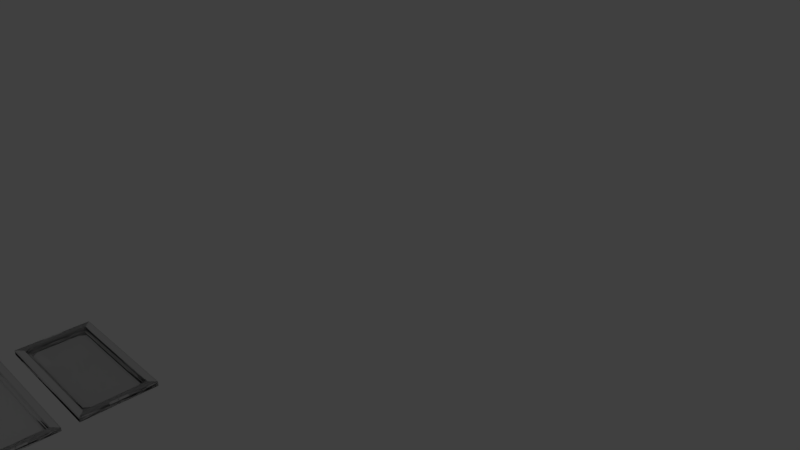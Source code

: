 # Source: quadri.blend  (saved by Blender 2.79.0; exported with 4.5.12 LTS)
import bpy
from mathutils import Matrix  # noqa: F401  (used for matrix-valued properties, if any)

bpy.ops.wm.read_factory_settings(use_empty=True)
scene = bpy.context.scene
scene.name = 'Scene'

# ---- collections
col_collection_1 = bpy.data.collections.new('Collection 1'); scene.collection.children.link(col_collection_1)
col_collection_1.hide_render = True
col_collection_1.hide_viewport = True
col_collection_2 = bpy.data.collections.new('Collection 2'); scene.collection.children.link(col_collection_2)

# ---- world
world_world = bpy.data.worlds.new('World'); scene.world = world_world
world_world.color = (0.05088, 0.05088, 0.05088)
world_world.use_sun_shadow = False
world_world.sun_shadow_jitter_overblur = 0.0
world_world.cycles.sampling_method = 'MANUAL'

# ---- cameras
cam_camera = bpy.data.cameras.new('Camera')
cam_camera.clip_end = 100.0
cam_camera.lens = 35.0
cam_camera.sensor_width = 32.0
cam_camera.sensor_height = 18.0
cam_camera.ortho_scale = 7.314
cam_camera.dof.focus_distance = 0.0
cam_camera.dof.aperture_fstop = 128.0

# ---- lights
light_lamp = bpy.data.lights.new('Lamp', 'POINT')
light_lamp.transmission_factor = 0.0
light_lamp.cutoff_distance = 30.0
light_lamp.energy = 100.0
light_lamp.shadow_buffer_clip_start = 1.001
light_lamp.shadow_soft_size = 0.1
light_lamp.shadow_maximum_resolution = 0.006
light_lamp.use_absolute_resolution = True

# ---- meshes
me_plane_011 = bpy.data.meshes.new('Plane.011')
me_plane_011.from_pydata([(-86.96, -146.7, -258.4), (-86.96, -159.5, -270.9), (-86.96, -146.6, -258.3), (-81.83, -130.4, -244.1), (-78.29, -159.5, -270.9), (-78.29, -130.4, -244.1), (-81.83, -146.7, -258.4), (-86.96, 146.7, -258.4), (-86.96, 159.5, -270.9), (-86.96, 146.6, -258.3), (-78.29, 159.5, -270.9), (-81.83, 130.4, -244.1), (-78.29, 130.4, -244.1), (-81.83, 146.7, -258.4), (-86.96, 0.0002193, -258.4), (-86.96, 0.0002165, -270.9), (-86.96, 0.0002193, -258.3), (-81.83, 0.0002193, -258.4), (-81.83, 0.0002193, -244.1), (-78.29, 0.0002193, -244.1), (-78.29, 0.0002165, -270.9), (-86.96, -146.7, 258.6), (-81.83, -146.7, 258.6), (-86.96, -159.5, 271.1), (-86.96, -146.6, 258.5), (-78.29, -159.5, 271.1), (-81.83, -130.4, 244.3), (-78.29, -130.4, 244.3), (-86.96, 146.7, 258.6), (-86.96, 159.5, 271.1), (-86.96, 146.6, 258.5), (-78.29, 130.4, 244.3), (-78.29, 159.5, 271.1), (-81.83, 130.4, 244.3), (-81.83, 146.7, 258.6), (-86.96, 0.0002193, 258.6), (-86.96, 0.0002165, 271.1), (-86.96, 0.0002193, 258.5), (-81.83, 0.0002193, 258.6), (-81.83, 0.0002193, 244.3), (-78.29, 0.0002165, 271.1), (-78.29, 0.0002193, 244.3)], [], [(3, 5, 27, 26), (7, 28, 29, 8), (8, 29, 32, 10), (0, 21, 24, 2), (13, 7, 28, 34), (10, 32, 31, 12), (12, 11, 33, 31), (5, 4, 20, 19), (5, 19, 18, 3), (1, 0, 14, 15), (2, 0, 14, 16), (0, 6, 17, 14), (6, 3, 18, 17), (1, 15, 20, 4), (0, 6, 22, 21), (9, 30, 28, 7), (4, 25, 23, 1), (5, 27, 25, 4), (1, 23, 21, 0), (6, 3, 26, 22), (12, 19, 20, 10), (12, 11, 18, 19), (8, 15, 14, 7), (9, 16, 14, 7), (7, 14, 17, 13), (13, 17, 18, 11), (8, 10, 20, 15), (27, 41, 40, 25), (27, 26, 39, 41), (23, 36, 35, 21), (24, 37, 35, 21), (21, 35, 38, 22), (22, 38, 39, 26), (23, 25, 40, 36), (31, 32, 40, 41), (31, 41, 39, 33), (29, 28, 35, 36), (30, 28, 35, 37), (28, 34, 38, 35), (34, 33, 39, 38), (29, 36, 40, 32), (11, 13, 34, 33), (5, 27, 41, 31, 12, 19)])
_k = {(2, 16): 1.0, (0, 6): 1.0, (1, 4): 1.0, (14, 17): 1.0, (18, 19): 1.0, (19, 20): 1.0, (9, 16): 1.0, (10, 12): 1.0, (7, 13): 1.0, (11, 12): 1.0, (11, 13): 1.0, (22, 26): 1.0, (21, 35): 1.0, (24, 37): 1.0, (27, 41): 1.0, (25, 27): 1.0, (1, 23): 1.0, (3, 26): 1.0, (2, 24): 1.0, (36, 40): 1.0, (28, 35): 1.0, (30, 37): 1.0, (28, 34): 1.0, (33, 34): 1.0, (29, 32): 1.0, (31, 32): 1.0, (8, 29): 1.0, (9, 30): 1.0, (3, 6): 1.0, (3, 5): 1.0, (6, 17): 1.0, (4, 20): 1.0, (1, 15): 1.0, (0, 14): 1.0, (5, 19): 1.0, (3, 18): 1.0, (4, 5): 1.0, (0, 1): 1.0, (0, 2): 1.0, (14, 15): 1.0, (15, 20): 1.0, (14, 16): 1.0, (17, 18): 1.0, (13, 17): 1.0, (10, 20): 1.0, (8, 15): 1.0, (7, 14): 1.0, (12, 19): 1.0, (11, 18): 1.0, (7, 8): 1.0, (8, 10): 1.0, (7, 9): 1.0, (26, 27): 1.0, (22, 38): 1.0, (6, 22): 1.0, (25, 40): 1.0, (23, 36): 1.0, (26, 39): 1.0, (21, 23): 1.0, (21, 22): 1.0, (23, 25): 1.0, (21, 24): 1.0, (0, 21): 1.0, (4, 25): 1.0, (5, 27): 1.0, (40, 41): 1.0, (35, 36): 1.0, (35, 38): 1.0, (35, 37): 1.0, (38, 39): 1.0, (39, 41): 1.0, (31, 33): 1.0, (34, 38): 1.0, (13, 34): 1.0, (32, 40): 1.0, (29, 36): 1.0, (31, 41): 1.0, (33, 39): 1.0, (28, 29): 1.0, (28, 30): 1.0, (7, 28): 1.0, (10, 32): 1.0, (12, 31): 1.0, (11, 33): 1.0}
me_plane_011.attributes.new('crease_edge', 'FLOAT', 'EDGE').data.foreach_set('value', [_k.get((min(e.vertices), max(e.vertices)), 0.0) for e in me_plane_011.edges])
me_plane_011.use_remesh_preserve_volume = False
me_plane_011.use_remesh_preserve_attributes = False
me_plane_011.use_mirror_vertex_groups = False
me_plane_011.update()
me_plane_010 = bpy.data.meshes.new('Plane.010')
me_plane_010.from_pydata([(-86.96, -141.1, -137.3), (-86.96, -153.4, -152.3), (-86.96, -141.0, -137.2), (-81.83, -125.4, -129.7), (-78.29, -153.4, -152.3), (-78.29, -125.4, -129.7), (-81.83, -141.1, -137.3), (-86.96, 141.1, -137.3), (-86.96, 153.4, -152.3), (-86.96, 141.0, -137.2), (-78.29, 153.4, -152.3), (-81.83, 125.4, -129.7), (-78.29, 125.4, -129.7), (-81.83, 141.1, -137.3), (-86.96, 0.0002185, -137.3), (-86.96, 0.0002158, -152.3), (-86.96, 0.0002185, -137.2), (-81.83, 0.0002185, -137.3), (-81.83, 0.0002185, -129.7), (-78.29, 0.0002185, -129.7), (-78.29, 0.0002158, -152.3), (-86.96, -141.1, 137.5), (-81.83, -141.1, 137.5), (-86.96, -153.4, 152.5), (-86.96, -141.0, 137.4), (-78.29, -153.4, 152.5), (-81.83, -125.4, 129.9), (-78.29, -125.4, 129.9), (-86.96, 141.1, 137.5), (-86.96, 153.4, 152.5), (-86.96, 141.0, 137.4), (-78.29, 125.4, 129.9), (-78.29, 153.4, 152.5), (-81.83, 125.4, 129.9), (-81.83, 141.1, 137.5), (-86.96, 0.0002185, 137.5), (-86.96, 0.0002158, 152.5), (-86.96, 0.0002185, 137.4), (-81.83, 0.0002185, 137.5), (-81.83, 0.0002185, 129.9), (-78.29, 0.0002158, 152.5), (-78.29, 0.0002185, 129.9)], [], [(3, 5, 27, 26), (7, 28, 29, 8), (8, 29, 32, 10), (0, 21, 24, 2), (13, 7, 28, 34), (10, 32, 31, 12), (12, 11, 33, 31), (5, 4, 20, 19), (5, 19, 18, 3), (1, 0, 14, 15), (2, 0, 14, 16), (0, 6, 17, 14), (6, 3, 18, 17), (1, 15, 20, 4), (0, 6, 22, 21), (9, 30, 28, 7), (4, 25, 23, 1), (5, 27, 25, 4), (1, 23, 21, 0), (6, 3, 26, 22), (12, 19, 20, 10), (12, 11, 18, 19), (8, 15, 14, 7), (9, 16, 14, 7), (7, 14, 17, 13), (13, 17, 18, 11), (8, 10, 20, 15), (27, 41, 40, 25), (27, 26, 39, 41), (23, 36, 35, 21), (24, 37, 35, 21), (21, 35, 38, 22), (22, 38, 39, 26), (23, 25, 40, 36), (31, 32, 40, 41), (31, 41, 39, 33), (29, 28, 35, 36), (30, 28, 35, 37), (28, 34, 38, 35), (34, 33, 39, 38), (29, 36, 40, 32), (11, 13, 34, 33), (5, 27, 41, 31, 12, 19)])
_k = {(2, 16): 1.0, (0, 6): 1.0, (1, 4): 1.0, (14, 17): 1.0, (18, 19): 1.0, (19, 20): 1.0, (9, 16): 1.0, (10, 12): 1.0, (7, 13): 1.0, (11, 12): 1.0, (11, 13): 1.0, (22, 26): 1.0, (21, 35): 1.0, (24, 37): 1.0, (27, 41): 1.0, (25, 27): 1.0, (1, 23): 1.0, (3, 26): 1.0, (2, 24): 1.0, (36, 40): 1.0, (28, 35): 1.0, (30, 37): 1.0, (28, 34): 1.0, (33, 34): 1.0, (29, 32): 1.0, (31, 32): 1.0, (8, 29): 1.0, (9, 30): 1.0, (3, 6): 1.0, (3, 5): 1.0, (6, 17): 1.0, (4, 20): 1.0, (1, 15): 1.0, (0, 14): 1.0, (5, 19): 1.0, (3, 18): 1.0, (4, 5): 1.0, (0, 1): 1.0, (0, 2): 1.0, (14, 15): 1.0, (15, 20): 1.0, (14, 16): 1.0, (17, 18): 1.0, (13, 17): 1.0, (10, 20): 1.0, (8, 15): 1.0, (7, 14): 1.0, (12, 19): 1.0, (11, 18): 1.0, (7, 8): 1.0, (8, 10): 1.0, (7, 9): 1.0, (26, 27): 1.0, (22, 38): 1.0, (6, 22): 1.0, (25, 40): 1.0, (23, 36): 1.0, (26, 39): 1.0, (21, 23): 1.0, (21, 22): 1.0, (23, 25): 1.0, (21, 24): 1.0, (0, 21): 1.0, (4, 25): 1.0, (5, 27): 1.0, (40, 41): 1.0, (35, 36): 1.0, (35, 38): 1.0, (35, 37): 1.0, (38, 39): 1.0, (39, 41): 1.0, (31, 33): 1.0, (34, 38): 1.0, (13, 34): 1.0, (32, 40): 1.0, (29, 36): 1.0, (31, 41): 1.0, (33, 39): 1.0, (28, 29): 1.0, (28, 30): 1.0, (7, 28): 1.0, (10, 32): 1.0, (12, 31): 1.0, (11, 33): 1.0}
me_plane_010.attributes.new('crease_edge', 'FLOAT', 'EDGE').data.foreach_set('value', [_k.get((min(e.vertices), max(e.vertices)), 0.0) for e in me_plane_010.edges])
me_plane_010.use_remesh_preserve_volume = False
me_plane_010.use_remesh_preserve_attributes = False
me_plane_010.use_mirror_vertex_groups = False
me_plane_010.update()
me_plane_009 = bpy.data.meshes.new('Plane.009')
me_plane_009.from_pydata([(0.1307, -74.01, -69.89), (5.26, -74.01, -69.89), (0.1307, -90.33, -77.62), (0.1307, -73.96, -69.87), (8.8, -90.33, -77.62), (8.799, -65.78, -65.99), (5.26, -65.78, -65.99), (8.8, -90.33, -77.62), (5.26, -65.78, -65.99), (8.799, -65.78, -65.99), (0.1307, -73.96, -69.87), (0.1307, -74.01, -69.89), (0.1307, -90.33, -77.62), (5.26, -74.01, -69.89), (0.1307, 74.01, -69.89), (5.26, 74.01, -69.89), (0.1307, 90.34, -77.62), (0.1307, 73.96, -69.87), (8.8, 90.34, -77.62), (8.799, 65.78, -65.99), (5.26, 65.78, -65.99), (8.8, 90.34, -77.62), (5.26, 65.78, -65.99), (8.799, 65.78, -65.99), (0.1307, 73.96, -69.87), (0.1307, 74.01, -69.89), (0.1307, 90.34, -77.62), (5.26, 74.01, -69.89), (0.1307, 0.0002144, -77.62), (0.1307, 0.0002144, -77.62), (0.1307, 0.0002144, -69.89), (0.1307, 0.0002144, -69.89), (0.1307, 0.0002144, -69.89), (0.1307, 0.0002144, -69.89), (0.1307, 0.0002144, -77.62), (0.1307, 0.0002144, -77.62), (0.1307, 0.0002144, -69.87), (0.1307, 0.0002144, -69.87), (0.1307, 0.0002144, -69.87), (0.1307, 0.0002144, -69.87), (8.8, 0.0002144, -77.62), (8.799, 0.0002144, -65.99), (5.26, 0.0002144, -69.89), (5.26, 0.0002144, -65.99), (5.26, 0.0002144, -69.89), (8.799, 0.0002144, -65.99), (8.8, 0.0002144, -77.62), (5.26, 0.0002144, -65.99), (5.26, 0.0002144, -69.89), (8.799, 0.0002144, -65.99), (5.26, 0.0002144, -65.99), (8.8, 0.0002144, -77.62), (8.799, 0.0002144, -65.99), (5.26, 0.0002144, -65.99), (5.26, 0.0002144, -69.89), (8.8, 0.0002144, -77.62), (0.1307, -74.01, 71.28), (5.26, -74.01, 71.28), (0.1307, -90.33, 79.01), (0.1307, -73.96, 71.26), (8.8, -90.33, 79.01), (8.8, -65.78, 67.38), (5.26, -65.78, 67.38), (8.8, -90.33, 79.01), (5.26, -65.78, 67.38), (8.8, -65.78, 67.38), (0.1307, -73.96, 71.26), (0.1307, -74.01, 71.28), (0.1307, -90.33, 79.01), (5.26, -74.01, 71.28), (0.1307, 74.01, 71.28), (5.26, 74.01, 71.28), (0.1307, 90.34, 79.01), (0.1307, 73.96, 71.26), (8.8, 90.34, 79.01), (8.8, 65.78, 67.38), (5.26, 65.78, 67.38), (8.8, 90.34, 79.01), (5.26, 65.78, 67.38), (8.8, 65.78, 67.38), (0.1307, 73.96, 71.26), (0.1307, 74.01, 71.28), (0.1307, 90.34, 79.01), (5.26, 74.01, 71.28), (0.1307, 0.0002144, 79.01), (0.1307, 0.0002144, 79.01), (0.1307, 0.0002144, 71.28), (0.1307, 0.0002144, 71.28), (0.1307, 0.0002144, 71.28), (0.1307, 0.0002144, 71.28), (0.1307, 0.0002144, 79.01), (0.1307, 0.0002144, 79.01), (0.1307, 0.0002144, 71.26), (0.1307, 0.0002144, 71.26), (0.1307, 0.0002144, 71.26), (0.1307, 0.0002144, 71.26), (8.8, 0.0002144, 79.01), (8.8, 0.0002144, 67.38), (5.26, 0.0002144, 71.28), (5.26, 0.0002144, 67.38), (5.26, 0.0002144, 71.28), (8.8, 0.0002144, 67.38), (8.8, 0.0002144, 79.01), (5.26, 0.0002144, 67.38), (5.26, 0.0002144, 71.28), (8.8, 0.0002144, 67.38), (5.26, 0.0002144, 67.38), (8.8, 0.0002144, 79.01), (8.8, 0.0002144, 67.38), (5.26, 0.0002144, 67.38), (5.26, 0.0002144, 71.28), (8.8, 0.0002144, 79.01), (0.1307, 0.0002144, 71.28)], [], [(6, 5, 61, 62), (25, 81, 72, 16), (16, 72, 77, 21), (11, 67, 59, 3), (15, 25, 81, 71), (21, 77, 75, 19), (19, 20, 76, 75), (5, 7, 55, 49), (9, 52, 53, 8), (2, 11, 31, 28), (10, 0, 33, 38), (11, 1, 48, 31), (1, 6, 47, 48), (12, 34, 51, 4), (7, 2, 28, 55), (13, 54, 33, 0), (11, 3, 37, 31), (0, 33, 34, 12), (3, 10, 38, 37), (4, 51, 52, 9), (6, 5, 49, 47), (8, 53, 54, 13), (11, 1, 57, 67), (17, 73, 81, 25), (7, 63, 58, 2), (5, 61, 63, 7), (2, 58, 67, 11), (1, 6, 62, 57), (19, 49, 55, 21), (23, 22, 53, 52), (16, 28, 31, 25), (24, 38, 33, 14), (25, 31, 48, 15), (15, 48, 47, 20), (26, 18, 51, 34), (21, 55, 28, 16), (27, 14, 33, 54), (25, 31, 37, 17), (14, 26, 34, 33), (17, 37, 38, 24), (18, 23, 52, 51), (20, 19, 49, 47), (22, 27, 54, 53), (29, 35, 32, 30), (40, 46, 35, 29), (50, 43, 45, 41), (41, 45, 46, 40), (30, 32, 44, 42), (30, 32, 39, 36), (42, 44, 43, 50), (54, 44, 32, 33), (31, 30, 36, 37), (33, 32, 35, 34), (37, 36, 39, 38), (51, 46, 45, 52), (47, 50, 41, 49), (53, 43, 44, 54), (55, 40, 29, 28), (34, 35, 46, 51), (48, 42, 50, 47), (31, 30, 42, 48), (38, 39, 32, 33), (28, 29, 30, 31), (52, 45, 43, 53), (49, 41, 40, 55), (61, 105, 111, 63), (65, 64, 109, 108), (58, 84, 87, 67), (66, 94, 89, 56), (67, 87, 104, 57), (57, 104, 103, 62), (68, 60, 107, 90), (63, 111, 84, 58), (69, 56, 89, 110), (67, 87, 93, 59), (56, 68, 90, 89), (59, 93, 94, 66), (60, 65, 108, 107), (62, 61, 105, 103), (64, 69, 110, 109), (75, 77, 111, 105), (79, 108, 109, 78), (72, 81, 87, 84), (80, 70, 89, 94), (81, 71, 104, 87), (71, 76, 103, 104), (82, 90, 107, 74), (77, 72, 84, 111), (83, 110, 89, 70), (81, 73, 93, 87), (70, 89, 90, 82), (73, 80, 94, 93), (74, 107, 108, 79), (76, 103, 105, 75), (78, 109, 110, 83), (85, 86, 88, 91), (96, 85, 91, 102), (106, 97, 101, 99), (97, 96, 102, 101), (86, 98, 100, 88), (86, 92, 95, 88), (98, 106, 99, 100), (110, 89, 88, 100), (87, 93, 92, 86), (89, 90, 91, 88), (93, 94, 95, 92), (107, 108, 101, 102), (103, 105, 97, 106), (109, 110, 100, 99), (111, 84, 85, 96), (90, 107, 102, 91), (104, 103, 106, 98), (87, 104, 98, 86), (94, 89, 88, 95), (84, 87, 86, 85), (108, 109, 99, 101), (105, 111, 96, 97), (20, 15, 71, 76), (5, 61, 105, 75, 19, 49)])
_k = {(1, 6): 1.0, (5, 6): 1.0, (1, 48): 1.0, (7, 55): 1.0, (2, 28): 1.0, (11, 31): 1.0, (0, 33): 1.0, (12, 34): 1.0, (3, 10): 1.0, (3, 37): 1.0, (10, 38): 1.0, (4, 51): 1.0, (9, 52): 1.0, (6, 47): 1.0, (5, 49): 1.0, (4, 9): 1.0, (0, 12): 1.0, (0, 13): 1.0, (4, 12): 1.0, (0, 10): 1.0, (8, 9): 1.0, (8, 13): 1.0, (3, 11): 1.0, (2, 7): 1.0, (1, 11): 1.0, (2, 11): 1.0, (5, 7): 1.0, (8, 53): 1.0, (13, 54): 1.0, (28, 29): 1.0, (30, 31): 1.0, (32, 33): 1.0, (34, 35): 1.0, (36, 37): 1.0, (38, 39): 1.0, (40, 41): 1.0, (29, 30): 1.0, (30, 42): 1.0, (29, 40): 1.0, (30, 36): 1.0, (43, 44): 1.0, (43, 45): 1.0, (32, 39): 1.0, (35, 46): 1.0, (32, 44): 1.0, (32, 35): 1.0, (45, 46): 1.0, (47, 48): 1.0, (30, 32): 1.0, (29, 35): 1.0, (47, 49): 1.0, (40, 46): 1.0, (41, 45): 1.0, (43, 50): 1.0, (42, 44): 1.0, (36, 39): 1.0, (41, 50): 1.0, (42, 50): 1.0, (37, 38): 1.0, (46, 51): 1.0, (45, 52): 1.0, (47, 50): 1.0, (41, 49): 1.0, (43, 53): 1.0, (44, 54): 1.0, (51, 52): 1.0, (33, 34): 1.0, (33, 54): 1.0, (34, 51): 1.0, (33, 38): 1.0, (52, 53): 1.0, (53, 54): 1.0, (31, 37): 1.0, (28, 55): 1.0, (31, 48): 1.0, (28, 31): 1.0, (49, 55): 1.0, (40, 55): 1.0, (42, 48): 1.0, (15, 20): 1.0, (19, 20): 1.0, (15, 48): 1.0, (21, 55): 1.0, (16, 28): 1.0, (25, 31): 1.0, (14, 33): 1.0, (26, 34): 1.0, (17, 24): 1.0, (17, 37): 1.0, (24, 38): 1.0, (18, 51): 1.0, (23, 52): 1.0, (20, 47): 1.0, (19, 49): 1.0, (18, 23): 1.0, (14, 26): 1.0, (14, 27): 1.0, (18, 26): 1.0, (14, 24): 1.0, (22, 23): 1.0, (22, 27): 1.0, (17, 25): 1.0, (16, 21): 1.0, (15, 25): 1.0, (16, 25): 1.0, (19, 21): 1.0, (22, 53): 1.0, (27, 54): 1.0, (57, 62): 1.0, (61, 62): 1.0, (57, 104): 1.0, (1, 57): 1.0, (63, 111): 1.0, (58, 84): 1.0, (67, 87): 1.0, (56, 89): 1.0, (68, 90): 1.0, (59, 66): 1.0, (59, 93): 1.0, (66, 94): 1.0, (60, 107): 1.0, (65, 108): 1.0, (62, 103): 1.0, (61, 105): 1.0, (60, 65): 1.0, (56, 68): 1.0, (56, 69): 1.0, (60, 68): 1.0, (56, 66): 1.0, (64, 65): 1.0, (64, 69): 1.0, (59, 67): 1.0, (58, 63): 1.0, (57, 67): 1.0, (58, 67): 1.0, (61, 63): 1.0, (11, 67): 1.0, (7, 63): 1.0, (2, 58): 1.0, (5, 61): 1.0, (6, 62): 1.0, (3, 59): 1.0, (64, 109): 1.0, (69, 110): 1.0, (84, 85): 1.0, (86, 87): 1.0, (88, 89): 1.0, (90, 91): 1.0, (92, 93): 1.0, (94, 95): 1.0, (96, 97): 1.0, (85, 86): 1.0, (86, 98): 1.0, (85, 96): 1.0, (86, 92): 1.0, (99, 100): 1.0, (99, 101): 1.0, (88, 95): 1.0, (91, 102): 1.0, (88, 100): 1.0, (88, 91): 1.0, (101, 102): 1.0, (103, 104): 1.0, (86, 88): 1.0, (85, 91): 1.0, (103, 105): 1.0, (96, 102): 1.0, (97, 101): 1.0, (99, 106): 1.0, (98, 100): 1.0, (92, 95): 1.0, (97, 106): 1.0, (98, 106): 1.0, (93, 94): 1.0, (102, 107): 1.0, (101, 108): 1.0, (103, 106): 1.0, (97, 105): 1.0, (99, 109): 1.0, (100, 110): 1.0, (107, 108): 1.0, (89, 90): 1.0, (89, 110): 1.0, (90, 107): 1.0, (89, 94): 1.0, (108, 109): 1.0, (109, 110): 1.0, (87, 93): 1.0, (84, 111): 1.0, (87, 104): 1.0, (84, 87): 1.0, (105, 111): 1.0, (96, 111): 1.0, (98, 104): 1.0, (71, 76): 1.0, (75, 76): 1.0, (71, 104): 1.0, (15, 71): 1.0, (77, 111): 1.0, (72, 84): 1.0, (81, 87): 1.0, (70, 89): 1.0, (82, 90): 1.0, (73, 80): 1.0, (73, 93): 1.0, (80, 94): 1.0, (74, 107): 1.0, (79, 108): 1.0, (76, 103): 1.0, (75, 105): 1.0, (74, 79): 1.0, (70, 82): 1.0, (70, 83): 1.0, (74, 82): 1.0, (70, 80): 1.0, (78, 79): 1.0, (78, 83): 1.0, (73, 81): 1.0, (72, 77): 1.0, (71, 81): 1.0, (72, 81): 1.0, (75, 77): 1.0, (25, 81): 1.0, (21, 77): 1.0, (16, 72): 1.0, (19, 75): 1.0, (20, 76): 1.0, (17, 73): 1.0, (78, 109): 1.0, (83, 110): 1.0}
me_plane_009.attributes.new('crease_edge', 'FLOAT', 'EDGE').data.foreach_set('value', [_k.get((min(e.vertices), max(e.vertices)), 0.0) for e in me_plane_009.edges])
me_plane_009.use_remesh_preserve_volume = False
me_plane_009.use_remesh_preserve_attributes = False
me_plane_009.use_mirror_vertex_groups = False
me_plane_009.update()
me_plane_008 = bpy.data.meshes.new('Plane.008')
me_plane_008.from_pydata([(0.1307, -74.01, -149.0), (5.26, -74.01, -149.0), (0.1307, -90.33, -165.3), (0.1307, -73.96, -149.0), (8.8, -90.33, -165.3), (8.8, -65.78, -140.8), (5.26, -65.78, -140.8), (8.8, -90.33, -165.3), (5.26, -65.78, -140.8), (8.8, -65.78, -140.8), (0.1307, -73.96, -149.0), (0.1307, -74.01, -149.0), (0.1307, -90.33, -165.3), (5.26, -74.01, -149.0), (0.1307, 74.01, -149.0), (5.26, 74.01, -149.0), (0.1307, 90.34, -165.3), (0.1307, 73.96, -149.0), (8.8, 90.34, -165.3), (8.8, 65.78, -140.8), (5.26, 65.78, -140.8), (8.8, 90.34, -165.3), (5.26, 65.78, -140.8), (8.8, 65.78, -140.8), (0.1307, 73.96, -149.0), (0.1307, 74.01, -149.0), (0.1307, 90.34, -165.3), (5.26, 74.01, -149.0), (0.1307, 0.0002144, -165.3), (0.1307, 0.0002144, -165.3), (0.1307, 0.0002144, -149.0), (0.1307, 0.0002144, -149.0), (0.1307, 0.0002144, -149.0), (0.1307, 0.0002144, -149.0), (0.1307, 0.0002144, -165.3), (0.1307, 0.0002144, -165.3), (0.1307, 0.0002144, -149.0), (0.1307, 0.0002144, -149.0), (0.1307, 0.0002144, -149.0), (0.1307, 0.0002144, -149.0), (8.8, 0.0002144, -165.3), (8.8, 0.0002144, -140.8), (5.26, 0.0002144, -149.0), (5.26, 0.0002144, -140.8), (5.26, 0.0002144, -149.0), (8.8, 0.0002144, -140.8), (8.8, 0.0002144, -165.3), (5.26, 0.0002144, -140.8), (5.26, 0.0002144, -149.0), (8.8, 0.0002144, -140.8), (5.26, 0.0002144, -140.8), (8.8, 0.0002144, -165.3), (8.8, 0.0002144, -140.8), (5.26, 0.0002144, -140.8), (5.26, 0.0002144, -149.0), (8.8, 0.0002144, -165.3), (0.1307, -74.01, 149.0), (5.26, -74.01, 149.0), (0.1307, -90.33, 165.3), (0.1307, -73.96, 149.0), (8.8, -90.33, 165.3), (8.8, -65.78, 140.8), (5.26, -65.78, 140.8), (8.8, -90.33, 165.3), (5.26, -65.78, 140.8), (8.8, -65.78, 140.8), (0.1307, -73.96, 149.0), (0.1307, -74.01, 149.0), (0.1307, -90.33, 165.3), (5.26, -74.01, 149.0), (0.1307, 74.01, 149.0), (5.26, 74.01, 149.0), (0.1307, 90.34, 165.3), (0.1307, 73.96, 149.0), (8.8, 90.34, 165.3), (8.8, 65.78, 140.8), (5.26, 65.78, 140.8), (8.8, 90.34, 165.3), (5.26, 65.78, 140.8), (8.8, 65.78, 140.8), (0.1307, 73.96, 149.0), (0.1307, 74.01, 149.0), (0.1307, 90.34, 165.3), (5.26, 74.01, 149.0), (0.1307, 0.0002144, 165.3), (0.1307, 0.0002144, 165.3), (0.1307, 0.0002144, 149.0), (0.1307, 0.0002144, 149.0), (0.1307, 0.0002144, 149.0), (0.1307, 0.0002144, 149.0), (0.1307, 0.0002144, 165.3), (0.1307, 0.0002144, 165.3), (0.1307, 0.0002144, 149.0), (0.1307, 0.0002144, 149.0), (0.1307, 0.0002144, 149.0), (0.1307, 0.0002144, 149.0), (8.8, 0.0002144, 165.3), (8.8, 0.0002144, 140.8), (5.26, 0.0002144, 149.0), (5.26, 0.0002144, 140.8), (5.26, 0.0002144, 149.0), (8.8, 0.0002144, 140.8), (8.8, 0.0002144, 165.3), (5.26, 0.0002144, 140.8), (5.26, 0.0002144, 149.0), (8.8, 0.0002144, 140.8), (5.26, 0.0002144, 140.8), (8.8, 0.0002144, 165.3), (8.8, 0.0002144, 140.8), (5.26, 0.0002144, 140.8), (5.26, 0.0002144, 149.0), (8.8, 0.0002144, 165.3), (0.1307, 0.0002144, 149.0)], [], [(6, 5, 61, 62), (25, 81, 72, 16), (16, 72, 77, 21), (11, 67, 59, 3), (15, 25, 81, 71), (21, 77, 75, 19), (19, 20, 76, 75), (5, 7, 55, 49), (9, 52, 53, 8), (2, 11, 31, 28), (10, 0, 33, 38), (11, 1, 48, 31), (1, 6, 47, 48), (12, 34, 51, 4), (7, 2, 28, 55), (13, 54, 33, 0), (11, 3, 37, 31), (0, 33, 34, 12), (3, 10, 38, 37), (4, 51, 52, 9), (6, 5, 49, 47), (8, 53, 54, 13), (11, 1, 57, 67), (17, 73, 81, 25), (7, 63, 58, 2), (5, 61, 63, 7), (2, 58, 67, 11), (1, 6, 62, 57), (19, 49, 55, 21), (23, 22, 53, 52), (16, 28, 31, 25), (24, 38, 33, 14), (25, 31, 48, 15), (15, 48, 47, 20), (26, 18, 51, 34), (21, 55, 28, 16), (27, 14, 33, 54), (25, 31, 37, 17), (14, 26, 34, 33), (17, 37, 38, 24), (18, 23, 52, 51), (20, 19, 49, 47), (22, 27, 54, 53), (29, 35, 32, 30), (40, 46, 35, 29), (50, 43, 45, 41), (41, 45, 46, 40), (30, 32, 44, 42), (30, 32, 39, 36), (42, 44, 43, 50), (54, 44, 32, 33), (31, 30, 36, 37), (33, 32, 35, 34), (37, 36, 39, 38), (51, 46, 45, 52), (47, 50, 41, 49), (53, 43, 44, 54), (55, 40, 29, 28), (34, 35, 46, 51), (48, 42, 50, 47), (31, 30, 42, 48), (38, 39, 32, 33), (28, 29, 30, 31), (52, 45, 43, 53), (49, 41, 40, 55), (61, 105, 111, 63), (65, 64, 109, 108), (58, 84, 87, 67), (66, 94, 89, 56), (67, 87, 104, 57), (57, 104, 103, 62), (68, 60, 107, 90), (63, 111, 84, 58), (69, 56, 89, 110), (67, 87, 93, 59), (56, 68, 90, 89), (59, 93, 94, 66), (60, 65, 108, 107), (62, 61, 105, 103), (64, 69, 110, 109), (75, 77, 111, 105), (79, 108, 109, 78), (72, 81, 87, 84), (80, 70, 89, 94), (81, 71, 104, 87), (71, 76, 103, 104), (82, 90, 107, 74), (77, 72, 84, 111), (83, 110, 89, 70), (81, 73, 93, 87), (70, 89, 90, 82), (73, 80, 94, 93), (74, 107, 108, 79), (76, 103, 105, 75), (78, 109, 110, 83), (85, 86, 88, 91), (96, 85, 91, 102), (106, 97, 101, 99), (97, 96, 102, 101), (86, 98, 100, 88), (86, 92, 95, 88), (98, 106, 99, 100), (110, 89, 88, 100), (87, 93, 92, 86), (89, 90, 91, 88), (93, 94, 95, 92), (107, 108, 101, 102), (103, 105, 97, 106), (109, 110, 100, 99), (111, 84, 85, 96), (90, 107, 102, 91), (104, 103, 106, 98), (87, 104, 98, 86), (94, 89, 88, 95), (84, 87, 86, 85), (108, 109, 99, 101), (105, 111, 96, 97), (20, 15, 71, 76), (5, 61, 105, 75, 19, 49)])
me_plane_008.polygons.foreach_set('use_smooth', [1, 1, 1, 1, 1, 1, 1, 1, 1, 1, 1, 1, 1, 1, 1, 1, 1, 1, 1, 1, 1, 1, 1, 1, 1, 1, 1, 1, 1, 1, 1, 1, 1, 1, 1, 1, 1, 1, 1, 1, 1, 1, 1, 1, 1, 1, 1, 1, 1, 1, 1, 1, 1, 1, 1, 1, 1, 1, 1, 1, 1, 1, 1, 1, 1, 1, 1, 1, 1, 1, 1, 1, 1, 1, 1, 1, 1, 1, 1, 1, 1, 1, 1, 1, 1, 1, 1, 1, 1, 1, 1, 1, 1, 1, 1, 1, 1, 1, 1, 1, 1, 1, 1, 1, 1, 1, 1, 1, 1, 1, 1, 1, 1, 1, 1, 1, 1, 1, 0])
_k = {(1, 6): 1.0, (5, 6): 1.0, (1, 48): 1.0, (7, 55): 1.0, (2, 28): 1.0, (11, 31): 1.0, (0, 33): 1.0, (12, 34): 1.0, (3, 10): 1.0, (3, 37): 1.0, (10, 38): 1.0, (4, 51): 1.0, (9, 52): 1.0, (6, 47): 1.0, (5, 49): 1.0, (4, 9): 1.0, (0, 12): 1.0, (0, 13): 1.0, (4, 12): 1.0, (0, 10): 1.0, (8, 9): 1.0, (8, 13): 1.0, (3, 11): 1.0, (2, 7): 1.0, (1, 11): 1.0, (2, 11): 1.0, (5, 7): 1.0, (8, 53): 1.0, (13, 54): 1.0, (28, 29): 1.0, (30, 31): 1.0, (32, 33): 1.0, (34, 35): 1.0, (36, 37): 1.0, (38, 39): 1.0, (40, 41): 1.0, (29, 30): 1.0, (30, 42): 1.0, (29, 40): 1.0, (30, 36): 1.0, (43, 44): 1.0, (43, 45): 1.0, (32, 39): 1.0, (35, 46): 1.0, (32, 44): 1.0, (32, 35): 1.0, (45, 46): 1.0, (47, 48): 1.0, (30, 32): 1.0, (29, 35): 1.0, (47, 49): 1.0, (40, 46): 1.0, (41, 45): 1.0, (43, 50): 1.0, (42, 44): 1.0, (36, 39): 1.0, (41, 50): 1.0, (42, 50): 1.0, (37, 38): 1.0, (46, 51): 1.0, (45, 52): 1.0, (47, 50): 1.0, (41, 49): 1.0, (43, 53): 1.0, (44, 54): 1.0, (51, 52): 1.0, (33, 34): 1.0, (33, 54): 1.0, (34, 51): 1.0, (33, 38): 1.0, (52, 53): 1.0, (53, 54): 1.0, (31, 37): 1.0, (28, 55): 1.0, (31, 48): 1.0, (28, 31): 1.0, (49, 55): 1.0, (40, 55): 1.0, (42, 48): 1.0, (15, 20): 1.0, (19, 20): 1.0, (15, 48): 1.0, (21, 55): 1.0, (16, 28): 1.0, (25, 31): 1.0, (14, 33): 1.0, (26, 34): 1.0, (17, 24): 1.0, (17, 37): 1.0, (24, 38): 1.0, (18, 51): 1.0, (23, 52): 1.0, (20, 47): 1.0, (19, 49): 1.0, (18, 23): 1.0, (14, 26): 1.0, (14, 27): 1.0, (18, 26): 1.0, (14, 24): 1.0, (22, 23): 1.0, (22, 27): 1.0, (17, 25): 1.0, (16, 21): 1.0, (15, 25): 1.0, (16, 25): 1.0, (19, 21): 1.0, (22, 53): 1.0, (27, 54): 1.0, (57, 62): 1.0, (61, 62): 1.0, (57, 104): 1.0, (1, 57): 1.0, (63, 111): 1.0, (58, 84): 1.0, (67, 87): 1.0, (56, 89): 1.0, (68, 90): 1.0, (59, 66): 1.0, (59, 93): 1.0, (66, 94): 1.0, (60, 107): 1.0, (65, 108): 1.0, (62, 103): 1.0, (61, 105): 1.0, (60, 65): 1.0, (56, 68): 1.0, (56, 69): 1.0, (60, 68): 1.0, (56, 66): 1.0, (64, 65): 1.0, (64, 69): 1.0, (59, 67): 1.0, (58, 63): 1.0, (57, 67): 1.0, (58, 67): 1.0, (61, 63): 1.0, (11, 67): 1.0, (7, 63): 1.0, (2, 58): 1.0, (5, 61): 1.0, (6, 62): 1.0, (3, 59): 1.0, (64, 109): 1.0, (69, 110): 1.0, (84, 85): 1.0, (86, 87): 1.0, (88, 89): 1.0, (90, 91): 1.0, (92, 93): 1.0, (94, 95): 1.0, (96, 97): 1.0, (85, 86): 1.0, (86, 98): 1.0, (85, 96): 1.0, (86, 92): 1.0, (99, 100): 1.0, (99, 101): 1.0, (88, 95): 1.0, (91, 102): 1.0, (88, 100): 1.0, (88, 91): 1.0, (101, 102): 1.0, (103, 104): 1.0, (86, 88): 1.0, (85, 91): 1.0, (103, 105): 1.0, (96, 102): 1.0, (97, 101): 1.0, (99, 106): 1.0, (98, 100): 1.0, (92, 95): 1.0, (97, 106): 1.0, (98, 106): 1.0, (93, 94): 1.0, (102, 107): 1.0, (101, 108): 1.0, (103, 106): 1.0, (97, 105): 1.0, (99, 109): 1.0, (100, 110): 1.0, (107, 108): 1.0, (89, 90): 1.0, (89, 110): 1.0, (90, 107): 1.0, (89, 94): 1.0, (108, 109): 1.0, (109, 110): 1.0, (87, 93): 1.0, (84, 111): 1.0, (87, 104): 1.0, (84, 87): 1.0, (105, 111): 1.0, (96, 111): 1.0, (98, 104): 1.0, (71, 76): 1.0, (75, 76): 1.0, (71, 104): 1.0, (15, 71): 1.0, (77, 111): 1.0, (72, 84): 1.0, (81, 87): 1.0, (70, 89): 1.0, (82, 90): 1.0, (73, 80): 1.0, (73, 93): 1.0, (80, 94): 1.0, (74, 107): 1.0, (79, 108): 1.0, (76, 103): 1.0, (75, 105): 1.0, (74, 79): 1.0, (70, 82): 1.0, (70, 83): 1.0, (74, 82): 1.0, (70, 80): 1.0, (78, 79): 1.0, (78, 83): 1.0, (73, 81): 1.0, (72, 77): 1.0, (71, 81): 1.0, (72, 81): 1.0, (75, 77): 1.0, (25, 81): 1.0, (21, 77): 1.0, (16, 72): 1.0, (19, 75): 1.0, (20, 76): 1.0, (17, 73): 1.0, (78, 109): 1.0, (83, 110): 1.0}
me_plane_008.attributes.new('crease_edge', 'FLOAT', 'EDGE').data.foreach_set('value', [_k.get((min(e.vertices), max(e.vertices)), 0.0) for e in me_plane_008.edges])
me_plane_008.use_remesh_preserve_volume = False
me_plane_008.use_remesh_preserve_attributes = False
me_plane_008.use_mirror_vertex_groups = False
me_plane_008.update()
me_plane_007 = bpy.data.meshes.new('Plane.007')
me_plane_007.from_pydata([(0.1307, -74.01, -149.0), (5.26, -74.01, -149.0), (0.1307, -90.33, -165.3), (0.1307, -73.96, -149.0), (8.8, -90.33, -165.3), (8.8, -65.78, -140.8), (5.26, -65.78, -140.8), (8.8, -90.33, -165.3), (5.26, -65.78, -140.8), (8.8, -65.78, -140.8), (0.1307, -73.96, -149.0), (0.1307, -74.01, -149.0), (0.1307, -90.33, -165.3), (5.26, -74.01, -149.0), (0.1307, 74.01, -149.0), (5.26, 74.01, -149.0), (0.1307, 90.34, -165.3), (0.1307, 73.96, -149.0), (8.8, 90.34, -165.3), (8.8, 65.78, -140.8), (5.26, 65.78, -140.8), (8.8, 90.34, -165.3), (5.26, 65.78, -140.8), (8.8, 65.78, -140.8), (0.1307, 73.96, -149.0), (0.1307, 74.01, -149.0), (0.1307, 90.34, -165.3), (5.26, 74.01, -149.0), (0.1307, 0.0002144, -165.3), (0.1307, 0.0002144, -165.3), (0.1307, 0.0002144, -149.0), (0.1307, 0.0002144, -149.0), (0.1307, 0.0002144, -149.0), (0.1307, 0.0002144, -149.0), (0.1307, 0.0002144, -165.3), (0.1307, 0.0002144, -165.3), (0.1307, 0.0002144, -149.0), (0.1307, 0.0002144, -149.0), (0.1307, 0.0002144, -149.0), (0.1307, 0.0002144, -149.0), (8.8, 0.0002144, -165.3), (8.8, 0.0002144, -140.8), (5.26, 0.0002144, -149.0), (5.26, 0.0002144, -140.8), (5.26, 0.0002144, -149.0), (8.8, 0.0002144, -140.8), (8.8, 0.0002144, -165.3), (5.26, 0.0002144, -140.8), (5.26, 0.0002144, -149.0), (8.8, 0.0002144, -140.8), (5.26, 0.0002144, -140.8), (8.8, 0.0002144, -165.3), (8.8, 0.0002144, -140.8), (5.26, 0.0002144, -140.8), (5.26, 0.0002144, -149.0), (8.8, 0.0002144, -165.3), (0.1307, -74.01, 149.0), (5.26, -74.01, 149.0), (0.1307, -90.33, 165.3), (0.1307, -73.96, 149.0), (8.8, -90.33, 165.3), (8.8, -65.78, 140.8), (5.26, -65.78, 140.8), (8.8, -90.33, 165.3), (5.26, -65.78, 140.8), (8.8, -65.78, 140.8), (0.1307, -73.96, 149.0), (0.1307, -74.01, 149.0), (0.1307, -90.33, 165.3), (5.26, -74.01, 149.0), (0.1307, 74.01, 149.0), (5.26, 74.01, 149.0), (0.1307, 90.34, 165.3), (0.1307, 73.96, 149.0), (8.8, 90.34, 165.3), (8.8, 65.78, 140.8), (5.26, 65.78, 140.8), (8.8, 90.34, 165.3), (5.26, 65.78, 140.8), (8.8, 65.78, 140.8), (0.1307, 73.96, 149.0), (0.1307, 74.01, 149.0), (0.1307, 90.34, 165.3), (5.26, 74.01, 149.0), (0.1307, 0.0002144, 165.3), (0.1307, 0.0002144, 165.3), (0.1307, 0.0002144, 149.0), (0.1307, 0.0002144, 149.0), (0.1307, 0.0002144, 149.0), (0.1307, 0.0002144, 149.0), (0.1307, 0.0002144, 165.3), (0.1307, 0.0002144, 165.3), (0.1307, 0.0002144, 149.0), (0.1307, 0.0002144, 149.0), (0.1307, 0.0002144, 149.0), (0.1307, 0.0002144, 149.0), (8.8, 0.0002144, 165.3), (8.8, 0.0002144, 140.8), (5.26, 0.0002144, 149.0), (5.26, 0.0002144, 140.8), (5.26, 0.0002144, 149.0), (8.8, 0.0002144, 140.8), (8.8, 0.0002144, 165.3), (5.26, 0.0002144, 140.8), (5.26, 0.0002144, 149.0), (8.8, 0.0002144, 140.8), (5.26, 0.0002144, 140.8), (8.8, 0.0002144, 165.3), (8.8, 0.0002144, 140.8), (5.26, 0.0002144, 140.8), (5.26, 0.0002144, 149.0), (8.8, 0.0002144, 165.3), (0.1307, 0.0002144, 149.0)], [], [(6, 5, 61, 62), (25, 81, 72, 16), (16, 72, 77, 21), (11, 67, 59, 3), (15, 25, 81, 71), (21, 77, 75, 19), (19, 20, 76, 75), (5, 7, 55, 49), (9, 52, 53, 8), (2, 11, 31, 28), (10, 0, 33, 38), (11, 1, 48, 31), (1, 6, 47, 48), (12, 34, 51, 4), (7, 2, 28, 55), (13, 54, 33, 0), (11, 3, 37, 31), (0, 33, 34, 12), (3, 10, 38, 37), (4, 51, 52, 9), (6, 5, 49, 47), (8, 53, 54, 13), (11, 1, 57, 67), (17, 73, 81, 25), (7, 63, 58, 2), (5, 61, 63, 7), (2, 58, 67, 11), (1, 6, 62, 57), (19, 49, 55, 21), (23, 22, 53, 52), (16, 28, 31, 25), (24, 38, 33, 14), (25, 31, 48, 15), (15, 48, 47, 20), (26, 18, 51, 34), (21, 55, 28, 16), (27, 14, 33, 54), (25, 31, 37, 17), (14, 26, 34, 33), (17, 37, 38, 24), (18, 23, 52, 51), (20, 19, 49, 47), (22, 27, 54, 53), (29, 35, 32, 30), (40, 46, 35, 29), (50, 43, 45, 41), (41, 45, 46, 40), (30, 32, 44, 42), (30, 32, 39, 36), (42, 44, 43, 50), (54, 44, 32, 33), (31, 30, 36, 37), (33, 32, 35, 34), (37, 36, 39, 38), (51, 46, 45, 52), (47, 50, 41, 49), (53, 43, 44, 54), (55, 40, 29, 28), (34, 35, 46, 51), (48, 42, 50, 47), (31, 30, 42, 48), (38, 39, 32, 33), (28, 29, 30, 31), (52, 45, 43, 53), (49, 41, 40, 55), (61, 105, 111, 63), (65, 64, 109, 108), (58, 84, 87, 67), (66, 94, 89, 56), (67, 87, 104, 57), (57, 104, 103, 62), (68, 60, 107, 90), (63, 111, 84, 58), (69, 56, 89, 110), (67, 87, 93, 59), (56, 68, 90, 89), (59, 93, 94, 66), (60, 65, 108, 107), (62, 61, 105, 103), (64, 69, 110, 109), (75, 77, 111, 105), (79, 108, 109, 78), (72, 81, 87, 84), (80, 70, 89, 94), (81, 71, 104, 87), (71, 76, 103, 104), (82, 90, 107, 74), (77, 72, 84, 111), (83, 110, 89, 70), (81, 73, 93, 87), (70, 89, 90, 82), (73, 80, 94, 93), (74, 107, 108, 79), (76, 103, 105, 75), (78, 109, 110, 83), (85, 86, 88, 91), (96, 85, 91, 102), (106, 97, 101, 99), (97, 96, 102, 101), (86, 98, 100, 88), (86, 92, 95, 88), (98, 106, 99, 100), (110, 89, 88, 100), (87, 93, 92, 86), (89, 90, 91, 88), (93, 94, 95, 92), (107, 108, 101, 102), (103, 105, 97, 106), (109, 110, 100, 99), (111, 84, 85, 96), (90, 107, 102, 91), (104, 103, 106, 98), (87, 104, 98, 86), (94, 89, 88, 95), (84, 87, 86, 85), (108, 109, 99, 101), (105, 111, 96, 97), (20, 15, 71, 76), (5, 61, 105, 75, 19, 49)])
me_plane_007.polygons.foreach_set('use_smooth', [1, 1, 1, 1, 1, 1, 1, 1, 1, 1, 1, 1, 1, 1, 1, 1, 1, 1, 1, 1, 1, 1, 1, 1, 1, 1, 1, 1, 1, 1, 1, 1, 1, 1, 1, 1, 1, 1, 1, 1, 1, 1, 1, 1, 1, 1, 1, 1, 1, 1, 1, 1, 1, 1, 1, 1, 1, 1, 1, 1, 1, 1, 1, 1, 1, 1, 1, 1, 1, 1, 1, 1, 1, 1, 1, 1, 1, 1, 1, 1, 1, 1, 1, 1, 1, 1, 1, 1, 1, 1, 1, 1, 1, 1, 1, 1, 1, 1, 1, 1, 1, 1, 1, 1, 1, 1, 1, 1, 1, 1, 1, 1, 1, 1, 1, 1, 1, 1, 0])
_k = {(1, 6): 1.0, (5, 6): 1.0, (1, 48): 1.0, (7, 55): 1.0, (2, 28): 1.0, (11, 31): 1.0, (0, 33): 1.0, (12, 34): 1.0, (3, 10): 1.0, (3, 37): 1.0, (10, 38): 1.0, (4, 51): 1.0, (9, 52): 1.0, (6, 47): 1.0, (5, 49): 1.0, (4, 9): 1.0, (0, 12): 1.0, (0, 13): 1.0, (4, 12): 1.0, (0, 10): 1.0, (8, 9): 1.0, (8, 13): 1.0, (3, 11): 1.0, (2, 7): 1.0, (1, 11): 1.0, (2, 11): 1.0, (5, 7): 1.0, (8, 53): 1.0, (13, 54): 1.0, (28, 29): 1.0, (30, 31): 1.0, (32, 33): 1.0, (34, 35): 1.0, (36, 37): 1.0, (38, 39): 1.0, (40, 41): 1.0, (29, 30): 1.0, (30, 42): 1.0, (29, 40): 1.0, (30, 36): 1.0, (43, 44): 1.0, (43, 45): 1.0, (32, 39): 1.0, (35, 46): 1.0, (32, 44): 1.0, (32, 35): 1.0, (45, 46): 1.0, (47, 48): 1.0, (30, 32): 1.0, (29, 35): 1.0, (47, 49): 1.0, (40, 46): 1.0, (41, 45): 1.0, (43, 50): 1.0, (42, 44): 1.0, (36, 39): 1.0, (41, 50): 1.0, (42, 50): 1.0, (37, 38): 1.0, (46, 51): 1.0, (45, 52): 1.0, (47, 50): 1.0, (41, 49): 1.0, (43, 53): 1.0, (44, 54): 1.0, (51, 52): 1.0, (33, 34): 1.0, (33, 54): 1.0, (34, 51): 1.0, (33, 38): 1.0, (52, 53): 1.0, (53, 54): 1.0, (31, 37): 1.0, (28, 55): 1.0, (31, 48): 1.0, (28, 31): 1.0, (49, 55): 1.0, (40, 55): 1.0, (42, 48): 1.0, (15, 20): 1.0, (19, 20): 1.0, (15, 48): 1.0, (21, 55): 1.0, (16, 28): 1.0, (25, 31): 1.0, (14, 33): 1.0, (26, 34): 1.0, (17, 24): 1.0, (17, 37): 1.0, (24, 38): 1.0, (18, 51): 1.0, (23, 52): 1.0, (20, 47): 1.0, (19, 49): 1.0, (18, 23): 1.0, (14, 26): 1.0, (14, 27): 1.0, (18, 26): 1.0, (14, 24): 1.0, (22, 23): 1.0, (22, 27): 1.0, (17, 25): 1.0, (16, 21): 1.0, (15, 25): 1.0, (16, 25): 1.0, (19, 21): 1.0, (22, 53): 1.0, (27, 54): 1.0, (57, 62): 1.0, (61, 62): 1.0, (57, 104): 1.0, (1, 57): 1.0, (63, 111): 1.0, (58, 84): 1.0, (67, 87): 1.0, (56, 89): 1.0, (68, 90): 1.0, (59, 66): 1.0, (59, 93): 1.0, (66, 94): 1.0, (60, 107): 1.0, (65, 108): 1.0, (62, 103): 1.0, (61, 105): 1.0, (60, 65): 1.0, (56, 68): 1.0, (56, 69): 1.0, (60, 68): 1.0, (56, 66): 1.0, (64, 65): 1.0, (64, 69): 1.0, (59, 67): 1.0, (58, 63): 1.0, (57, 67): 1.0, (58, 67): 1.0, (61, 63): 1.0, (11, 67): 1.0, (7, 63): 1.0, (2, 58): 1.0, (5, 61): 1.0, (6, 62): 1.0, (3, 59): 1.0, (64, 109): 1.0, (69, 110): 1.0, (84, 85): 1.0, (86, 87): 1.0, (88, 89): 1.0, (90, 91): 1.0, (92, 93): 1.0, (94, 95): 1.0, (96, 97): 1.0, (85, 86): 1.0, (86, 98): 1.0, (85, 96): 1.0, (86, 92): 1.0, (99, 100): 1.0, (99, 101): 1.0, (88, 95): 1.0, (91, 102): 1.0, (88, 100): 1.0, (88, 91): 1.0, (101, 102): 1.0, (103, 104): 1.0, (86, 88): 1.0, (85, 91): 1.0, (103, 105): 1.0, (96, 102): 1.0, (97, 101): 1.0, (99, 106): 1.0, (98, 100): 1.0, (92, 95): 1.0, (97, 106): 1.0, (98, 106): 1.0, (93, 94): 1.0, (102, 107): 1.0, (101, 108): 1.0, (103, 106): 1.0, (97, 105): 1.0, (99, 109): 1.0, (100, 110): 1.0, (107, 108): 1.0, (89, 90): 1.0, (89, 110): 1.0, (90, 107): 1.0, (89, 94): 1.0, (108, 109): 1.0, (109, 110): 1.0, (87, 93): 1.0, (84, 111): 1.0, (87, 104): 1.0, (84, 87): 1.0, (105, 111): 1.0, (96, 111): 1.0, (98, 104): 1.0, (71, 76): 1.0, (75, 76): 1.0, (71, 104): 1.0, (15, 71): 1.0, (77, 111): 1.0, (72, 84): 1.0, (81, 87): 1.0, (70, 89): 1.0, (82, 90): 1.0, (73, 80): 1.0, (73, 93): 1.0, (80, 94): 1.0, (74, 107): 1.0, (79, 108): 1.0, (76, 103): 1.0, (75, 105): 1.0, (74, 79): 1.0, (70, 82): 1.0, (70, 83): 1.0, (74, 82): 1.0, (70, 80): 1.0, (78, 79): 1.0, (78, 83): 1.0, (73, 81): 1.0, (72, 77): 1.0, (71, 81): 1.0, (72, 81): 1.0, (75, 77): 1.0, (25, 81): 1.0, (21, 77): 1.0, (16, 72): 1.0, (19, 75): 1.0, (20, 76): 1.0, (17, 73): 1.0, (78, 109): 1.0, (83, 110): 1.0}
me_plane_007.attributes.new('crease_edge', 'FLOAT', 'EDGE').data.foreach_set('value', [_k.get((min(e.vertices), max(e.vertices)), 0.0) for e in me_plane_007.edges])
me_plane_007.use_remesh_preserve_volume = False
me_plane_007.use_remesh_preserve_attributes = False
me_plane_007.use_mirror_vertex_groups = False
me_plane_007.update()
me_plane_003 = bpy.data.meshes.new('Plane.003')
me_plane_003.from_pydata([(0.1307, -74.01, -149.0), (5.26, -74.01, -149.0), (0.1307, -90.33, -165.3), (0.1307, -73.96, -149.0), (8.8, -90.33, -165.3), (8.8, -65.78, -140.8), (5.26, -65.78, -140.8), (8.8, -90.33, -165.3), (5.26, -65.78, -140.8), (8.8, -65.78, -140.8), (0.1307, -73.96, -149.0), (0.1307, -74.01, -149.0), (0.1307, -90.33, -165.3), (5.26, -74.01, -149.0), (0.1307, 74.01, -149.0), (5.26, 74.01, -149.0), (0.1307, 90.34, -165.3), (0.1307, 73.96, -149.0), (8.8, 90.34, -165.3), (8.8, 65.78, -140.8), (5.26, 65.78, -140.8), (8.8, 90.34, -165.3), (5.26, 65.78, -140.8), (8.8, 65.78, -140.8), (0.1307, 73.96, -149.0), (0.1307, 74.01, -149.0), (0.1307, 90.34, -165.3), (5.26, 74.01, -149.0), (0.1307, 0.0002144, -165.3), (0.1307, 0.0002144, -165.3), (0.1307, 0.0002144, -149.0), (0.1307, 0.0002144, -149.0), (0.1307, 0.0002144, -149.0), (0.1307, 0.0002144, -149.0), (0.1307, 0.0002144, -165.3), (0.1307, 0.0002144, -165.3), (0.1307, 0.0002144, -149.0), (0.1307, 0.0002144, -149.0), (0.1307, 0.0002144, -149.0), (0.1307, 0.0002144, -149.0), (8.8, 0.0002144, -165.3), (8.8, 0.0002144, -140.8), (5.26, 0.0002144, -149.0), (5.26, 0.0002144, -140.8), (5.26, 0.0002144, -149.0), (8.8, 0.0002144, -140.8), (8.8, 0.0002144, -165.3), (5.26, 0.0002144, -140.8), (5.26, 0.0002144, -149.0), (8.8, 0.0002144, -140.8), (5.26, 0.0002144, -140.8), (8.8, 0.0002144, -165.3), (8.8, 0.0002144, -140.8), (5.26, 0.0002144, -140.8), (5.26, 0.0002144, -149.0), (8.8, 0.0002144, -165.3), (0.1307, -74.01, 149.0), (5.26, -74.01, 149.0), (0.1307, -90.33, 165.3), (0.1307, -73.96, 149.0), (8.8, -90.33, 165.3), (8.8, -65.78, 140.8), (5.26, -65.78, 140.8), (8.8, -90.33, 165.3), (5.26, -65.78, 140.8), (8.8, -65.78, 140.8), (0.1307, -73.96, 149.0), (0.1307, -74.01, 149.0), (0.1307, -90.33, 165.3), (5.26, -74.01, 149.0), (0.1307, 74.01, 149.0), (5.26, 74.01, 149.0), (0.1307, 90.34, 165.3), (0.1307, 73.96, 149.0), (8.8, 90.34, 165.3), (8.8, 65.78, 140.8), (5.26, 65.78, 140.8), (8.8, 90.34, 165.3), (5.26, 65.78, 140.8), (8.8, 65.78, 140.8), (0.1307, 73.96, 149.0), (0.1307, 74.01, 149.0), (0.1307, 90.34, 165.3), (5.26, 74.01, 149.0), (0.1307, 0.0002144, 165.3), (0.1307, 0.0002144, 165.3), (0.1307, 0.0002144, 149.0), (0.1307, 0.0002144, 149.0), (0.1307, 0.0002144, 149.0), (0.1307, 0.0002144, 149.0), (0.1307, 0.0002144, 165.3), (0.1307, 0.0002144, 165.3), (0.1307, 0.0002144, 149.0), (0.1307, 0.0002144, 149.0), (0.1307, 0.0002144, 149.0), (0.1307, 0.0002144, 149.0), (8.8, 0.0002144, 165.3), (8.8, 0.0002144, 140.8), (5.26, 0.0002144, 149.0), (5.26, 0.0002144, 140.8), (5.26, 0.0002144, 149.0), (8.8, 0.0002144, 140.8), (8.8, 0.0002144, 165.3), (5.26, 0.0002144, 140.8), (5.26, 0.0002144, 149.0), (8.8, 0.0002144, 140.8), (5.26, 0.0002144, 140.8), (8.8, 0.0002144, 165.3), (8.8, 0.0002144, 140.8), (5.26, 0.0002144, 140.8), (5.26, 0.0002144, 149.0), (8.8, 0.0002144, 165.3), (0.1307, 0.0002144, 149.0)], [], [(6, 5, 61, 62), (25, 81, 72, 16), (16, 72, 77, 21), (11, 67, 59, 3), (15, 25, 81, 71), (21, 77, 75, 19), (19, 20, 76, 75), (5, 7, 55, 49), (9, 52, 53, 8), (2, 11, 31, 28), (10, 0, 33, 38), (11, 1, 48, 31), (1, 6, 47, 48), (12, 34, 51, 4), (7, 2, 28, 55), (13, 54, 33, 0), (11, 3, 37, 31), (0, 33, 34, 12), (3, 10, 38, 37), (4, 51, 52, 9), (6, 5, 49, 47), (8, 53, 54, 13), (11, 1, 57, 67), (17, 73, 81, 25), (7, 63, 58, 2), (5, 61, 63, 7), (2, 58, 67, 11), (1, 6, 62, 57), (19, 49, 55, 21), (23, 22, 53, 52), (16, 28, 31, 25), (24, 38, 33, 14), (25, 31, 48, 15), (15, 48, 47, 20), (26, 18, 51, 34), (21, 55, 28, 16), (27, 14, 33, 54), (25, 31, 37, 17), (14, 26, 34, 33), (17, 37, 38, 24), (18, 23, 52, 51), (20, 19, 49, 47), (22, 27, 54, 53), (29, 35, 32, 30), (40, 46, 35, 29), (50, 43, 45, 41), (41, 45, 46, 40), (30, 32, 44, 42), (30, 32, 39, 36), (42, 44, 43, 50), (54, 44, 32, 33), (31, 30, 36, 37), (33, 32, 35, 34), (37, 36, 39, 38), (51, 46, 45, 52), (47, 50, 41, 49), (53, 43, 44, 54), (55, 40, 29, 28), (34, 35, 46, 51), (48, 42, 50, 47), (31, 30, 42, 48), (38, 39, 32, 33), (28, 29, 30, 31), (52, 45, 43, 53), (49, 41, 40, 55), (61, 105, 111, 63), (65, 64, 109, 108), (58, 84, 87, 67), (66, 94, 89, 56), (67, 87, 104, 57), (57, 104, 103, 62), (68, 60, 107, 90), (63, 111, 84, 58), (69, 56, 89, 110), (67, 87, 93, 59), (56, 68, 90, 89), (59, 93, 94, 66), (60, 65, 108, 107), (62, 61, 105, 103), (64, 69, 110, 109), (75, 77, 111, 105), (79, 108, 109, 78), (72, 81, 87, 84), (80, 70, 89, 94), (81, 71, 104, 87), (71, 76, 103, 104), (82, 90, 107, 74), (77, 72, 84, 111), (83, 110, 89, 70), (81, 73, 93, 87), (70, 89, 90, 82), (73, 80, 94, 93), (74, 107, 108, 79), (76, 103, 105, 75), (78, 109, 110, 83), (85, 86, 88, 91), (96, 85, 91, 102), (106, 97, 101, 99), (97, 96, 102, 101), (86, 98, 100, 88), (86, 92, 95, 88), (98, 106, 99, 100), (110, 89, 88, 100), (87, 93, 92, 86), (89, 90, 91, 88), (93, 94, 95, 92), (107, 108, 101, 102), (103, 105, 97, 106), (109, 110, 100, 99), (111, 84, 85, 96), (90, 107, 102, 91), (104, 103, 106, 98), (87, 104, 98, 86), (94, 89, 88, 95), (84, 87, 86, 85), (108, 109, 99, 101), (105, 111, 96, 97), (20, 15, 71, 76), (5, 61, 105, 75, 19, 49)])
me_plane_003.polygons.foreach_set('use_smooth', [1, 1, 1, 1, 1, 1, 1, 1, 1, 1, 1, 1, 1, 1, 1, 1, 1, 1, 1, 1, 1, 1, 1, 1, 1, 1, 1, 1, 1, 1, 1, 1, 1, 1, 1, 1, 1, 1, 1, 1, 1, 1, 1, 1, 1, 1, 1, 1, 1, 1, 1, 1, 1, 1, 1, 1, 1, 1, 1, 1, 1, 1, 1, 1, 1, 1, 1, 1, 1, 1, 1, 1, 1, 1, 1, 1, 1, 1, 1, 1, 1, 1, 1, 1, 1, 1, 1, 1, 1, 1, 1, 1, 1, 1, 1, 1, 1, 1, 1, 1, 1, 1, 1, 1, 1, 1, 1, 1, 1, 1, 1, 1, 1, 1, 1, 1, 1, 1, 0])
_k = {(1, 6): 1.0, (5, 6): 1.0, (1, 48): 1.0, (7, 55): 1.0, (2, 28): 1.0, (11, 31): 1.0, (0, 33): 1.0, (12, 34): 1.0, (3, 10): 1.0, (3, 37): 1.0, (10, 38): 1.0, (4, 51): 1.0, (9, 52): 1.0, (6, 47): 1.0, (5, 49): 1.0, (4, 9): 1.0, (0, 12): 1.0, (0, 13): 1.0, (4, 12): 1.0, (0, 10): 1.0, (8, 9): 1.0, (8, 13): 1.0, (3, 11): 1.0, (2, 7): 1.0, (1, 11): 1.0, (2, 11): 1.0, (5, 7): 1.0, (8, 53): 1.0, (13, 54): 1.0, (28, 29): 1.0, (30, 31): 1.0, (32, 33): 1.0, (34, 35): 1.0, (36, 37): 1.0, (38, 39): 1.0, (40, 41): 1.0, (29, 30): 1.0, (30, 42): 1.0, (29, 40): 1.0, (30, 36): 1.0, (43, 44): 1.0, (43, 45): 1.0, (32, 39): 1.0, (35, 46): 1.0, (32, 44): 1.0, (32, 35): 1.0, (45, 46): 1.0, (47, 48): 1.0, (30, 32): 1.0, (29, 35): 1.0, (47, 49): 1.0, (40, 46): 1.0, (41, 45): 1.0, (43, 50): 1.0, (42, 44): 1.0, (36, 39): 1.0, (41, 50): 1.0, (42, 50): 1.0, (37, 38): 1.0, (46, 51): 1.0, (45, 52): 1.0, (47, 50): 1.0, (41, 49): 1.0, (43, 53): 1.0, (44, 54): 1.0, (51, 52): 1.0, (33, 34): 1.0, (33, 54): 1.0, (34, 51): 1.0, (33, 38): 1.0, (52, 53): 1.0, (53, 54): 1.0, (31, 37): 1.0, (28, 55): 1.0, (31, 48): 1.0, (28, 31): 1.0, (49, 55): 1.0, (40, 55): 1.0, (42, 48): 1.0, (15, 20): 1.0, (19, 20): 1.0, (15, 48): 1.0, (21, 55): 1.0, (16, 28): 1.0, (25, 31): 1.0, (14, 33): 1.0, (26, 34): 1.0, (17, 24): 1.0, (17, 37): 1.0, (24, 38): 1.0, (18, 51): 1.0, (23, 52): 1.0, (20, 47): 1.0, (19, 49): 1.0, (18, 23): 1.0, (14, 26): 1.0, (14, 27): 1.0, (18, 26): 1.0, (14, 24): 1.0, (22, 23): 1.0, (22, 27): 1.0, (17, 25): 1.0, (16, 21): 1.0, (15, 25): 1.0, (16, 25): 1.0, (19, 21): 1.0, (22, 53): 1.0, (27, 54): 1.0, (57, 62): 1.0, (61, 62): 1.0, (57, 104): 1.0, (1, 57): 1.0, (63, 111): 1.0, (58, 84): 1.0, (67, 87): 1.0, (56, 89): 1.0, (68, 90): 1.0, (59, 66): 1.0, (59, 93): 1.0, (66, 94): 1.0, (60, 107): 1.0, (65, 108): 1.0, (62, 103): 1.0, (61, 105): 1.0, (60, 65): 1.0, (56, 68): 1.0, (56, 69): 1.0, (60, 68): 1.0, (56, 66): 1.0, (64, 65): 1.0, (64, 69): 1.0, (59, 67): 1.0, (58, 63): 1.0, (57, 67): 1.0, (58, 67): 1.0, (61, 63): 1.0, (11, 67): 1.0, (7, 63): 1.0, (2, 58): 1.0, (5, 61): 1.0, (6, 62): 1.0, (3, 59): 1.0, (64, 109): 1.0, (69, 110): 1.0, (84, 85): 1.0, (86, 87): 1.0, (88, 89): 1.0, (90, 91): 1.0, (92, 93): 1.0, (94, 95): 1.0, (96, 97): 1.0, (85, 86): 1.0, (86, 98): 1.0, (85, 96): 1.0, (86, 92): 1.0, (99, 100): 1.0, (99, 101): 1.0, (88, 95): 1.0, (91, 102): 1.0, (88, 100): 1.0, (88, 91): 1.0, (101, 102): 1.0, (103, 104): 1.0, (86, 88): 1.0, (85, 91): 1.0, (103, 105): 1.0, (96, 102): 1.0, (97, 101): 1.0, (99, 106): 1.0, (98, 100): 1.0, (92, 95): 1.0, (97, 106): 1.0, (98, 106): 1.0, (93, 94): 1.0, (102, 107): 1.0, (101, 108): 1.0, (103, 106): 1.0, (97, 105): 1.0, (99, 109): 1.0, (100, 110): 1.0, (107, 108): 1.0, (89, 90): 1.0, (89, 110): 1.0, (90, 107): 1.0, (89, 94): 1.0, (108, 109): 1.0, (109, 110): 1.0, (87, 93): 1.0, (84, 111): 1.0, (87, 104): 1.0, (84, 87): 1.0, (105, 111): 1.0, (96, 111): 1.0, (98, 104): 1.0, (71, 76): 1.0, (75, 76): 1.0, (71, 104): 1.0, (15, 71): 1.0, (77, 111): 1.0, (72, 84): 1.0, (81, 87): 1.0, (70, 89): 1.0, (82, 90): 1.0, (73, 80): 1.0, (73, 93): 1.0, (80, 94): 1.0, (74, 107): 1.0, (79, 108): 1.0, (76, 103): 1.0, (75, 105): 1.0, (74, 79): 1.0, (70, 82): 1.0, (70, 83): 1.0, (74, 82): 1.0, (70, 80): 1.0, (78, 79): 1.0, (78, 83): 1.0, (73, 81): 1.0, (72, 77): 1.0, (71, 81): 1.0, (72, 81): 1.0, (75, 77): 1.0, (25, 81): 1.0, (21, 77): 1.0, (16, 72): 1.0, (19, 75): 1.0, (20, 76): 1.0, (17, 73): 1.0, (78, 109): 1.0, (83, 110): 1.0}
me_plane_003.attributes.new('crease_edge', 'FLOAT', 'EDGE').data.foreach_set('value', [_k.get((min(e.vertices), max(e.vertices)), 0.0) for e in me_plane_003.edges])
me_plane_003.use_remesh_preserve_volume = False
me_plane_003.use_remesh_preserve_attributes = False
me_plane_003.use_mirror_vertex_groups = False
me_plane_003.update()
me_plane_002 = bpy.data.meshes.new('Plane.002')
me_plane_002.from_pydata([(-2.951, -74.01, -149.0), (5.26, -74.01, -149.0), (-2.951, -90.33, -165.3), (-2.951, -73.96, -149.0), (8.8, -90.33, -165.3), (8.8, -65.78, -140.8), (5.26, -65.78, -140.8), (8.8, -90.33, -165.3), (5.26, -65.78, -140.8), (8.8, -65.78, -140.8), (-2.951, -73.96, -149.0), (-2.951, -74.01, -149.0), (-2.951, -90.33, -165.3), (5.26, -74.01, -149.0), (-2.951, 74.01, -149.0), (5.26, 74.01, -149.0), (-2.951, 90.34, -165.3), (-2.951, 73.96, -149.0), (8.8, 90.34, -165.3), (8.8, 65.78, -140.8), (5.26, 65.78, -140.8), (8.8, 90.34, -165.3), (5.26, 65.78, -140.8), (8.8, 65.78, -140.8), (-2.951, 73.96, -149.0), (-2.951, 74.01, -149.0), (-2.951, 90.34, -165.3), (5.26, 74.01, -149.0), (-2.951, 0.0002144, -165.3), (-2.951, 0.0002144, -165.3), (-2.951, 0.0002144, -149.0), (-2.951, 0.0002144, -149.0), (-2.951, 0.0002144, -149.0), (-2.951, 0.0002144, -149.0), (-2.951, 0.0002144, -165.3), (-2.951, 0.0002144, -165.3), (-2.951, 0.0002144, -149.0), (-2.951, 0.0002144, -149.0), (-2.951, 0.0002144, -149.0), (-2.951, 0.0002144, -149.0), (8.8, 0.0002144, -165.3), (8.8, 0.0002144, -140.8), (5.26, 0.0002144, -149.0), (5.26, 0.0002144, -140.8), (5.26, 0.0002144, -149.0), (8.8, 0.0002144, -140.8), (8.8, 0.0002144, -165.3), (5.26, 0.0002144, -140.8), (5.26, 0.0002144, -149.0), (8.8, 0.0002144, -140.8), (5.26, 0.0002144, -140.8), (8.8, 0.0002144, -165.3), (8.8, 0.0002144, -140.8), (5.26, 0.0002144, -140.8), (5.26, 0.0002144, -149.0), (8.8, 0.0002144, -165.3), (-2.951, -74.01, 149.0), (5.26, -74.01, 149.0), (-2.951, -90.33, 165.3), (-2.951, -73.96, 149.0), (8.8, -90.33, 165.3), (8.8, -65.78, 140.8), (5.26, -65.78, 140.8), (8.8, -90.33, 165.3), (5.26, -65.78, 140.8), (8.8, -65.78, 140.8), (-2.951, -73.96, 149.0), (-2.951, -74.01, 149.0), (-2.951, -90.33, 165.3), (5.26, -74.01, 149.0), (-2.951, 74.01, 149.0), (5.26, 74.01, 149.0), (-2.951, 90.34, 165.3), (-2.951, 73.96, 149.0), (8.8, 90.34, 165.3), (8.8, 65.78, 140.8), (5.26, 65.78, 140.8), (8.8, 90.34, 165.3), (5.26, 65.78, 140.8), (8.8, 65.78, 140.8), (-2.951, 73.96, 149.0), (-2.951, 74.01, 149.0), (-2.951, 90.34, 165.3), (5.26, 74.01, 149.0), (-2.951, 0.0002144, 165.3), (-2.951, 0.0002144, 165.3), (-2.951, 0.0002144, 149.0), (-2.951, 0.0002144, 149.0), (-2.951, 0.0002144, 149.0), (-2.951, 0.0002144, 149.0), (-2.951, 0.0002144, 165.3), (-2.951, 0.0002144, 165.3), (-2.951, 0.0002144, 149.0), (-2.951, 0.0002144, 149.0), (-2.951, 0.0002144, 149.0), (-2.951, 0.0002144, 149.0), (8.8, 0.0002144, 165.3), (8.8, 0.0002144, 140.8), (5.26, 0.0002144, 149.0), (5.26, 0.0002144, 140.8), (5.26, 0.0002144, 149.0), (8.8, 0.0002144, 140.8), (8.8, 0.0002144, 165.3), (5.26, 0.0002144, 140.8), (5.26, 0.0002144, 149.0), (8.8, 0.0002144, 140.8), (5.26, 0.0002144, 140.8), (8.8, 0.0002144, 165.3), (8.8, 0.0002144, 140.8), (5.26, 0.0002144, 140.8), (5.26, 0.0002144, 149.0), (8.8, 0.0002144, 165.3)], [], [(6, 62, 61, 5), (25, 81, 72, 16), (16, 72, 77, 21), (11, 67, 59, 3), (15, 71, 81, 25), (21, 77, 75, 19), (19, 75, 76, 20), (5, 7, 55, 49), (9, 52, 53, 8), (2, 11, 31, 28), (10, 0, 33, 38), (11, 1, 48, 31), (1, 6, 47, 48), (12, 34, 51, 4), (7, 2, 28, 55), (13, 54, 33, 0), (11, 3, 37, 31), (0, 33, 34, 12), (3, 10, 38, 37), (4, 51, 52, 9), (6, 5, 49, 47), (8, 53, 54, 13), (11, 67, 57, 1), (17, 73, 81, 25), (7, 63, 58, 2), (5, 61, 63, 7), (2, 58, 67, 11), (1, 57, 62, 6), (19, 49, 55, 21), (23, 22, 53, 52), (16, 28, 31, 25), (24, 38, 33, 14), (25, 31, 48, 15), (15, 48, 47, 20), (26, 18, 51, 34), (21, 55, 28, 16), (27, 14, 33, 54), (25, 31, 37, 17), (14, 26, 34, 33), (17, 37, 38, 24), (18, 23, 52, 51), (20, 47, 49, 19), (22, 27, 54, 53), (29, 35, 32, 30), (40, 46, 35, 29), (50, 43, 45, 41), (41, 45, 46, 40), (30, 32, 44, 42), (30, 32, 39, 36), (42, 44, 43, 50), (54, 44, 32, 33), (31, 30, 36, 37), (33, 32, 35, 34), (37, 36, 39, 38), (51, 46, 45, 52), (47, 50, 41, 49), (53, 43, 44, 54), (55, 40, 29, 28), (34, 35, 46, 51), (48, 42, 50, 47), (31, 30, 42, 48), (38, 39, 32, 33), (28, 29, 30, 31), (52, 45, 43, 53), (49, 41, 40, 55), (61, 105, 111, 63), (65, 64, 109, 108), (58, 84, 87, 67), (66, 94, 89, 56), (67, 87, 104, 57), (57, 104, 103, 62), (68, 60, 107, 90), (63, 111, 84, 58), (69, 56, 89, 110), (67, 87, 93, 59), (56, 68, 90, 89), (59, 93, 94, 66), (60, 65, 108, 107), (62, 103, 105, 61), (64, 69, 110, 109), (75, 77, 111, 105), (79, 108, 109, 78), (72, 81, 87, 84), (80, 70, 89, 94), (81, 71, 104, 87), (71, 76, 103, 104), (82, 90, 107, 74), (77, 72, 84, 111), (83, 110, 89, 70), (81, 73, 93, 87), (70, 89, 90, 82), (73, 80, 94, 93), (74, 107, 108, 79), (76, 75, 105, 103), (78, 109, 110, 83), (85, 86, 88, 91), (96, 85, 91, 102), (106, 97, 101, 99), (97, 96, 102, 101), (86, 98, 100, 88), (86, 92, 95, 88), (98, 106, 99, 100), (110, 89, 88, 100), (87, 93, 92, 86), (89, 90, 91, 88), (93, 94, 95, 92), (107, 108, 101, 102), (103, 105, 97, 106), (109, 110, 100, 99), (111, 84, 85, 96), (90, 107, 102, 91), (104, 103, 106, 98), (87, 104, 98, 86), (94, 89, 88, 95), (84, 87, 86, 85), (108, 109, 99, 101), (105, 111, 96, 97), (20, 76, 71, 15), (5, 61, 105, 75, 19, 49)])
me_plane_002.polygons.foreach_set('use_smooth', [1, 1, 1, 1, 1, 1, 1, 1, 1, 1, 1, 1, 1, 1, 1, 1, 1, 1, 1, 1, 1, 1, 1, 1, 1, 1, 1, 1, 1, 1, 1, 1, 1, 1, 1, 1, 1, 1, 1, 1, 1, 1, 1, 1, 1, 1, 1, 1, 1, 1, 1, 1, 1, 1, 1, 1, 1, 1, 1, 1, 1, 1, 1, 1, 1, 1, 1, 1, 1, 1, 1, 1, 1, 1, 1, 1, 1, 1, 1, 1, 1, 1, 1, 1, 1, 1, 1, 1, 1, 1, 1, 1, 1, 1, 1, 1, 1, 1, 1, 1, 1, 1, 1, 1, 1, 1, 1, 1, 1, 1, 1, 1, 1, 1, 1, 1, 1, 1, 0])
_k = {(1, 6): 1.0, (5, 6): 1.0, (1, 48): 1.0, (7, 55): 1.0, (2, 28): 1.0, (11, 31): 1.0, (0, 33): 1.0, (12, 34): 1.0, (3, 10): 1.0, (3, 37): 1.0, (10, 38): 1.0, (4, 51): 1.0, (9, 52): 1.0, (6, 47): 1.0, (5, 49): 1.0, (4, 9): 1.0, (0, 12): 1.0, (0, 13): 1.0, (4, 12): 1.0, (0, 10): 1.0, (8, 9): 1.0, (8, 13): 1.0, (3, 11): 1.0, (2, 7): 1.0, (1, 11): 1.0, (2, 11): 1.0, (5, 7): 1.0, (8, 53): 1.0, (13, 54): 1.0, (28, 29): 1.0, (30, 31): 1.0, (32, 33): 1.0, (34, 35): 1.0, (36, 37): 1.0, (38, 39): 1.0, (40, 41): 1.0, (29, 30): 1.0, (30, 42): 1.0, (29, 40): 1.0, (30, 36): 1.0, (43, 44): 1.0, (43, 45): 1.0, (32, 39): 1.0, (35, 46): 1.0, (32, 44): 1.0, (32, 35): 1.0, (45, 46): 1.0, (47, 48): 1.0, (30, 32): 1.0, (29, 35): 1.0, (47, 49): 1.0, (40, 46): 1.0, (41, 45): 1.0, (43, 50): 1.0, (42, 44): 1.0, (36, 39): 1.0, (41, 50): 1.0, (42, 50): 1.0, (37, 38): 1.0, (46, 51): 1.0, (45, 52): 1.0, (47, 50): 1.0, (41, 49): 1.0, (43, 53): 1.0, (44, 54): 1.0, (51, 52): 1.0, (33, 34): 1.0, (33, 54): 1.0, (34, 51): 1.0, (33, 38): 1.0, (52, 53): 1.0, (53, 54): 1.0, (31, 37): 1.0, (28, 55): 1.0, (31, 48): 1.0, (28, 31): 1.0, (49, 55): 1.0, (40, 55): 1.0, (42, 48): 1.0, (15, 20): 1.0, (19, 20): 1.0, (15, 48): 1.0, (21, 55): 1.0, (16, 28): 1.0, (25, 31): 1.0, (14, 33): 1.0, (26, 34): 1.0, (17, 24): 1.0, (17, 37): 1.0, (24, 38): 1.0, (18, 51): 1.0, (23, 52): 1.0, (20, 47): 1.0, (19, 49): 1.0, (18, 23): 1.0, (14, 26): 1.0, (14, 27): 1.0, (18, 26): 1.0, (14, 24): 1.0, (22, 23): 1.0, (22, 27): 1.0, (17, 25): 1.0, (16, 21): 1.0, (15, 25): 1.0, (16, 25): 1.0, (19, 21): 1.0, (22, 53): 1.0, (27, 54): 1.0, (57, 62): 1.0, (61, 62): 1.0, (57, 104): 1.0, (1, 57): 1.0, (63, 111): 1.0, (58, 84): 1.0, (67, 87): 1.0, (56, 89): 1.0, (68, 90): 1.0, (59, 66): 1.0, (59, 93): 1.0, (66, 94): 1.0, (60, 107): 1.0, (65, 108): 1.0, (62, 103): 1.0, (61, 105): 1.0, (60, 65): 1.0, (56, 68): 1.0, (56, 69): 1.0, (60, 68): 1.0, (56, 66): 1.0, (64, 65): 1.0, (64, 69): 1.0, (59, 67): 1.0, (58, 63): 1.0, (57, 67): 1.0, (58, 67): 1.0, (61, 63): 1.0, (11, 67): 1.0, (7, 63): 1.0, (2, 58): 1.0, (5, 61): 1.0, (6, 62): 1.0, (3, 59): 1.0, (64, 109): 1.0, (69, 110): 1.0, (84, 85): 1.0, (86, 87): 1.0, (88, 89): 1.0, (90, 91): 1.0, (92, 93): 1.0, (94, 95): 1.0, (96, 97): 1.0, (85, 86): 1.0, (86, 98): 1.0, (85, 96): 1.0, (86, 92): 1.0, (99, 100): 1.0, (99, 101): 1.0, (88, 95): 1.0, (91, 102): 1.0, (88, 100): 1.0, (88, 91): 1.0, (101, 102): 1.0, (103, 104): 1.0, (86, 88): 1.0, (85, 91): 1.0, (103, 105): 1.0, (96, 102): 1.0, (97, 101): 1.0, (99, 106): 1.0, (98, 100): 1.0, (92, 95): 1.0, (97, 106): 1.0, (98, 106): 1.0, (93, 94): 1.0, (102, 107): 1.0, (101, 108): 1.0, (103, 106): 1.0, (97, 105): 1.0, (99, 109): 1.0, (100, 110): 1.0, (107, 108): 1.0, (89, 90): 1.0, (89, 110): 1.0, (90, 107): 1.0, (89, 94): 1.0, (108, 109): 1.0, (109, 110): 1.0, (87, 93): 1.0, (84, 111): 1.0, (87, 104): 1.0, (84, 87): 1.0, (105, 111): 1.0, (96, 111): 1.0, (98, 104): 1.0, (71, 76): 1.0, (75, 76): 1.0, (71, 104): 1.0, (15, 71): 1.0, (77, 111): 1.0, (72, 84): 1.0, (81, 87): 1.0, (70, 89): 1.0, (82, 90): 1.0, (73, 80): 1.0, (73, 93): 1.0, (80, 94): 1.0, (74, 107): 1.0, (79, 108): 1.0, (76, 103): 1.0, (75, 105): 1.0, (74, 79): 1.0, (70, 82): 1.0, (70, 83): 1.0, (74, 82): 1.0, (70, 80): 1.0, (78, 79): 1.0, (78, 83): 1.0, (73, 81): 1.0, (72, 77): 1.0, (71, 81): 1.0, (72, 81): 1.0, (75, 77): 1.0, (25, 81): 1.0, (21, 77): 1.0, (16, 72): 1.0, (19, 75): 1.0, (20, 76): 1.0, (17, 73): 1.0, (78, 109): 1.0, (83, 110): 1.0}
me_plane_002.attributes.new('crease_edge', 'FLOAT', 'EDGE').data.foreach_set('value', [_k.get((min(e.vertices), max(e.vertices)), 0.0) for e in me_plane_002.edges])
me_plane_002.use_remesh_preserve_volume = False
me_plane_002.use_remesh_preserve_attributes = False
me_plane_002.use_mirror_vertex_groups = False
me_plane_002.update()

# ---- objects
ob_plane_006 = bpy.data.objects.new('Plane.006', me_plane_011)
ob_plane_001 = bpy.data.objects.new('Plane.001', me_plane_010)
ob_plane_005 = bpy.data.objects.new('Plane.005', me_plane_009)
ob_lamp = bpy.data.objects.new('Lamp', light_lamp)
ob_camera = bpy.data.objects.new('Camera', cam_camera)
ob_plane_004 = bpy.data.objects.new('Plane.004', me_plane_008)
ob_plane_003 = bpy.data.objects.new('Plane.003', me_plane_007)
ob_plane_002 = bpy.data.objects.new('Plane.002', me_plane_003)
ob_plane = bpy.data.objects.new('Plane', me_plane_002)

# ---- transforms, parenting, visibility, modifiers, constraints
ob_plane_006.location = (-5.395e-08, -5.284, 0.1245)
ob_plane_006.rotation_euler = (-0.0, 1.571, 0.0)
ob_plane_006.scale = (0.004506, 0.004506, 0.004506)
ob_plane_006.lineart.crease_threshold = 0.0
_m = ob_plane_006.modifiers.new('Subsurf', 'SUBSURF')
_m.uv_smooth = 'PRESERVE_CORNERS'
_m.quality = 2
_m.levels = 0
_m.show_only_control_edges = False
ob_plane_001.location = (-5.395e-08, -3.389, 0.1245)
ob_plane_001.rotation_euler = (-0.0, 1.571, 0.0)
ob_plane_001.scale = (0.004506, 0.004506, 0.004506)
ob_plane_001.lineart.crease_threshold = 0.0
_m = ob_plane_001.modifiers.new('Subsurf', 'SUBSURF')
_m.uv_smooth = 'PRESERVE_CORNERS'
_m.quality = 2
_m.levels = 0
_m.show_only_control_edges = False
ob_plane_005.location = (-5.395e-08, -1.982, 0.1245)
ob_plane_005.rotation_euler = (-0.0, 1.571, 0.0)
ob_plane_005.scale = (0.004506, 0.004506, 0.004506)
ob_plane_005.lineart.crease_threshold = 0.0
_m = ob_plane_005.modifiers.new('Subsurf', 'SUBSURF')
_m.uv_smooth = 'PRESERVE_CORNERS'
_m.quality = 2
_m.levels = 0
_m.show_only_control_edges = False
ob_lamp.location = (4.076, 1.005, 5.904)
ob_lamp.rotation_euler = (0.6503, 0.05522, 1.866)
ob_lamp.lock_rotations_4d = False
ob_lamp.empty_display_type = 'ARROWS'
ob_lamp.color = (0.0, 0.0, 0.0, 0.0)
ob_lamp.lineart.crease_threshold = 0.0
ob_camera.location = (7.481, -6.508, 5.344)
ob_camera.rotation_euler = (1.109, 0.0, 0.8149)
ob_camera.lock_rotations_4d = False
ob_camera.empty_display_type = 'ARROWS'
ob_camera.color = (0.0, 0.0, 0.0, 0.0)
ob_camera.display_type = 'WIRE'
ob_camera.lineart.crease_threshold = 0.0
ob_plane_004.location = (-5.395e-08, -5.899, 0.1245)
ob_plane_004.rotation_euler = (-0.0, 1.571, 0.0)
ob_plane_004.scale = (0.004506, 0.004506, 0.004506)
ob_plane_004.lineart.crease_threshold = 0.0
_m = ob_plane_004.modifiers.new('Subsurf', 'SUBSURF')
_m.uv_smooth = 'PRESERVE_CORNERS'
_m.quality = 2
_m.show_only_control_edges = False
ob_plane_003.location = (-5.395e-08, -4.825, 0.1245)
ob_plane_003.rotation_euler = (-0.0, 1.571, 0.0)
ob_plane_003.scale = (0.004506, 0.004506, 0.004506)
ob_plane_003.lineart.crease_threshold = 0.0
_m = ob_plane_003.modifiers.new('Subsurf', 'SUBSURF')
_m.uv_smooth = 'PRESERVE_CORNERS'
_m.quality = 2
_m.show_only_control_edges = False
ob_plane_002.location = (-5.395e-08, -3.836, 0.1245)
ob_plane_002.rotation_euler = (-0.0, 1.571, 0.0)
ob_plane_002.scale = (0.004506, 0.004506, 0.004506)
ob_plane_002.lineart.crease_threshold = 0.0
_m = ob_plane_002.modifiers.new('Subsurf', 'SUBSURF')
_m.uv_smooth = 'PRESERVE_CORNERS'
_m.quality = 2
_m.show_only_control_edges = False
ob_plane.location = (-5.395e-08, -3.836, 0.1245)
ob_plane.rotation_euler = (-0.0, 1.571, 0.0)
ob_plane.scale = (0.004506, 0.004506, 0.004506)
ob_plane.lineart.crease_threshold = 0.0
_m = ob_plane.modifiers.new('Subsurf', 'SUBSURF')
_m.uv_smooth = 'PRESERVE_CORNERS'
_m.quality = 2
_m.show_only_control_edges = False

# ---- collection membership
col_collection_1.objects.link(ob_plane_006)
col_collection_1.objects.link(ob_plane_001)
col_collection_1.objects.link(ob_plane_005)
col_collection_1.objects.link(ob_lamp)
col_collection_1.objects.link(ob_camera)
col_collection_2.objects.link(ob_plane_004)
col_collection_2.objects.link(ob_plane_003)
col_collection_2.objects.link(ob_plane_002)
col_collection_2.objects.link(ob_plane)

# ---- scene / render settings (as saved in the file)
scene.camera = ob_camera
scene.frame_start = 1; scene.frame_end = 250; scene.frame_set(5)
scene.render.engine = 'BLENDER_EEVEE_NEXT'
scene.render.resolution_percentage = 50
scene.render.dither_intensity = 0.0
scene.cycles.use_denoising = False
scene.cycles.samples = 128
scene.cycles.sampling_pattern = 'TABULATED_SOBOL'
scene.cycles.use_adaptive_sampling = False
scene.cycles.use_light_tree = False
scene.cycles.blur_glossy = 0.0
scene.cycles.sample_clamp_indirect = 0.0
scene.view_settings.view_transform = 'Standard'
bpy.context.view_layer.update()

